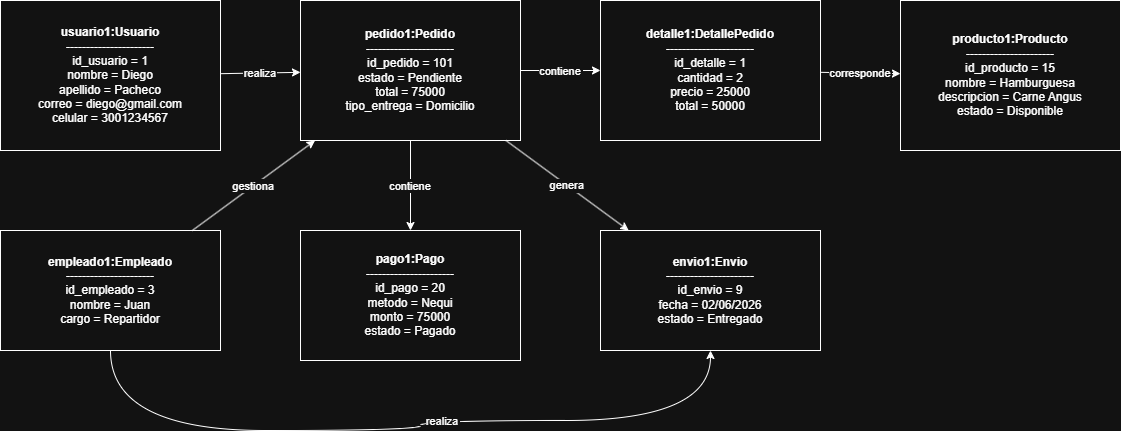

The diagram above was exported from draw.io. Its source (the exported page's mxGraphModel, read from the mxfile embedded in the PNG):
<mxGraphModel dx="1272" dy="790" grid="1" gridSize="10" guides="1" tooltips="1" connect="1" arrows="1" fold="1" page="1" pageScale="1" pageWidth="1100" pageHeight="850" math="0" shadow="0">
  <root>
    <mxCell id="0" />
    <mxCell id="1" parent="0" />
    <mxCell id="u" parent="1" style="rounded=0;whiteSpace=wrap;html=1;" value="&lt;b&gt;usuario1:Usuario&lt;/b&gt;&#10;----------------------&#10;id_usuario = 1&#10;nombre = Diego&#10;apellido = Pacheco&#10;correo = diego@gmail.com&#10;celular = 3001234567" vertex="1">
      <mxGeometry height="150" width="220" x="40" y="40" as="geometry" />
    </mxCell>
    <mxCell id="p" parent="1" style="rounded=0;whiteSpace=wrap;html=1;" value="&lt;b&gt;pedido1:Pedido&lt;/b&gt;&#10;----------------------&#10;id_pedido = 101&#10;estado = Pendiente&#10;total = 75000&#10;tipo_entrega = Domicilio" vertex="1">
      <mxGeometry height="140" width="220" x="340" y="40" as="geometry" />
    </mxCell>
    <mxCell id="d" parent="1" style="rounded=0;whiteSpace=wrap;html=1;" value="&lt;b&gt;detalle1:DetallePedido&lt;/b&gt;&#10;----------------------&#10;id_detalle = 1&#10;cantidad = 2&#10;precio = 25000&#10;total = 50000" vertex="1">
      <mxGeometry height="140" width="220" x="640" y="40" as="geometry" />
    </mxCell>
    <mxCell id="pr" parent="1" style="rounded=0;whiteSpace=wrap;html=1;" value="&lt;b&gt;producto1:Producto&lt;/b&gt;&#10;----------------------&#10;id_producto = 15&#10;nombre = Hamburguesa&#10;descripcion = Carne Angus&#10;estado = Disponible" vertex="1">
      <mxGeometry height="150" width="220" x="940" y="40" as="geometry" />
    </mxCell>
    <mxCell id="pa" parent="1" style="rounded=0;whiteSpace=wrap;html=1;" value="&lt;b&gt;pago1:Pago&lt;/b&gt;&#10;----------------------&#10;id_pago = 20&#10;metodo = Nequi&#10;monto = 75000&#10;estado = Pagado" vertex="1">
      <mxGeometry height="130" width="220" x="340" y="270" as="geometry" />
    </mxCell>
    <mxCell id="e" parent="1" style="rounded=0;whiteSpace=wrap;html=1;" value="&lt;b&gt;empleado1:Empleado&lt;/b&gt;&#10;----------------------&#10;id_empleado = 3&#10;nombre = Juan&#10;cargo = Repartidor" vertex="1">
      <mxGeometry height="120" width="220" x="40" y="270" as="geometry" />
    </mxCell>
    <mxCell id="en" parent="1" style="rounded=0;whiteSpace=wrap;html=1;" value="&lt;b&gt;envio1:Envio&lt;/b&gt;&#10;----------------------&#10;id_envio = 9&#10;fecha = 02/06/2026&#10;estado = Entregado" vertex="1">
      <mxGeometry height="120" width="220" x="640" y="270" as="geometry" />
    </mxCell>
    <mxCell id="r1" edge="1" parent="1" source="u" target="p" value="realiza">
      <mxGeometry relative="1" as="geometry" />
    </mxCell>
    <mxCell id="r2" edge="1" parent="1" source="p" target="d" value="contiene">
      <mxGeometry relative="1" as="geometry" />
    </mxCell>
    <mxCell id="r3" edge="1" parent="1" source="d" target="pr" value="corresponde">
      <mxGeometry relative="1" as="geometry" />
    </mxCell>
    <mxCell id="r4" edge="1" parent="1" source="p" target="pa" value="contiene">
      <mxGeometry relative="1" as="geometry" />
    </mxCell>
    <mxCell id="r5" edge="1" parent="1" source="e" target="p" value="gestiona">
      <mxGeometry relative="1" as="geometry" />
    </mxCell>
    <mxCell id="r6" edge="1" parent="1" source="e" style="rounded=0;curved=1;edgeStyle=orthogonalEdgeStyle;entryX=0.5;entryY=1;entryDx=0;entryDy=0;" target="en" value="realiza">
      <mxGeometry relative="1" x="0.1111" as="geometry">
        <mxPoint as="offset" />
        <Array as="points">
          <mxPoint x="150" y="470" />
          <mxPoint x="460" y="470" />
          <mxPoint x="460" y="460" />
          <mxPoint x="750" y="460" />
        </Array>
        <mxPoint x="150" y="480" as="targetPoint" />
      </mxGeometry>
    </mxCell>
    <mxCell id="r7" edge="1" parent="1" source="p" target="en" value="genera">
      <mxGeometry relative="1" as="geometry" />
    </mxCell>
  </root>
</mxGraphModel>